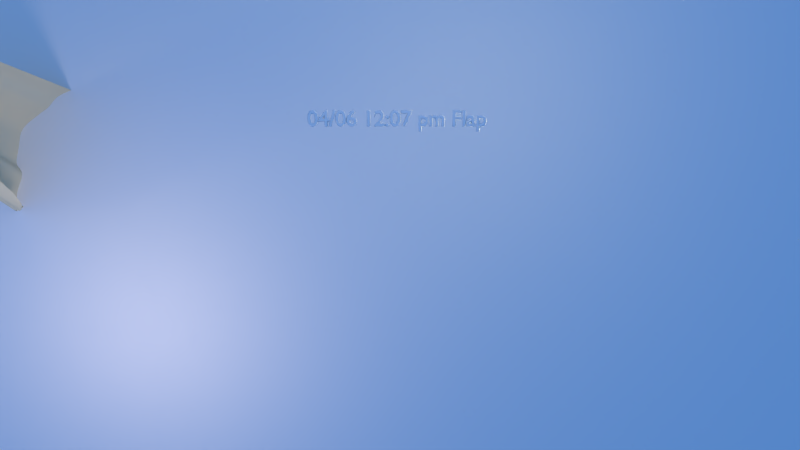 # Source: output.blend  (saved by Blender 2.62.0; exported with 4.5.12 LTS)
import bpy
from mathutils import Matrix  # noqa: F401  (used for matrix-valued properties, if any)

bpy.ops.wm.read_factory_settings(use_empty=True)
scene = bpy.context.scene
scene.name = 'Scene'

# ---- collections
col_collection_1 = bpy.data.collections.new('Collection 1'); scene.collection.children.link(col_collection_1)
col_collection_2 = bpy.data.collections.new('Collection 2'); scene.collection.children.link(col_collection_2)
col_collection_2.hide_render = True
col_collection_2.hide_viewport = True
col_flyingsquirrel = bpy.data.collections.new('FlyingSquirrel')  # instanced only; not linked into the scene

# ---- materials (node trees are filled in below, after node groups)
mat_texmat = bpy.data.materials.new('TexMat')
mat_texmat.alpha_threshold = 0.0
mat_texmat.use_transparent_shadow = False
mat_texmat.preview_render_type = 'FLAT'
mat_texmat.roughness = 0.5
mat_texmat.line_color = (0.0, 0.0, 0.0, 1.0)
mat_lightbeam = bpy.data.materials.new('lightbeam')
mat_lightbeam.alpha_threshold = 0.0
mat_lightbeam.use_transparent_shadow = False
mat_lightbeam.diffuse_color = (0.7189, 0.6269, 0.4272, 1.0)
mat_lightbeam.roughness = 0.5
mat_lightbeam.specular_intensity = 0.0

# ---- material node trees

# ---- world
world_world = bpy.data.worlds.new('World'); scene.world = world_world
world_world.color = (0.0883, 0.272, 0.704)
world_world.use_sun_shadow = False
world_world.sun_shadow_jitter_overblur = 0.0
world_world.cycles.sampling_method = 'MANUAL'
world_world.cycles.sample_map_resolution = 256

# ---- cameras
cam_camera_001 = bpy.data.cameras.new('Camera.001')
cam_camera_001.clip_end = 100.0
cam_camera_001.lens = 35.0
cam_camera_001.sensor_width = 32.0
cam_camera_001.sensor_height = 18.0
cam_camera_001.dof.focus_distance = 0.0
cam_camera_001.dof.aperture_fstop = 128.0

# ---- lights
light_point = bpy.data.lights.new('Point', 'POINT')
light_point.transmission_factor = 0.0
light_point.energy = 100.0
light_point.shadow_buffer_clip_start = 0.5
light_point.shadow_soft_size = 1.0
light_point.shadow_maximum_resolution = 0.006
light_point.use_absolute_resolution = True
light_point.cycles.use_multiple_importance_sampling = False
light_00_rim = bpy.data.lights.new('00-rim', 'SPOT')
light_00_rim.color = (0.8938, 0.6695, 0.4216)
light_00_rim.transmission_factor = 0.0
light_00_rim.cutoff_distance = 18.0
light_00_rim.energy = 168.1
light_00_rim.shadow_buffer_clip_start = 6.536
light_00_rim.shadow_soft_size = 1.0
light_00_rim.shadow_maximum_resolution = 0.006
light_00_rim.use_absolute_resolution = True
light_00_rim.spot_blend = 0.8851
light_00_rim.spot_size = 0.5551
light_00_rim.cycles.use_multiple_importance_sampling = False
light_spot_003 = bpy.data.lights.new('Spot.003', 'SPOT')
light_spot_003.color = (1.0, 0.7757, 0.3355)
light_spot_003.transmission_factor = 0.0
light_spot_003.cutoff_distance = 150.0
light_spot_003.energy = 156.8
light_spot_003.shadow_buffer_clip_start = 140.0
light_spot_003.shadow_soft_size = 1.0
light_spot_003.shadow_maximum_resolution = 0.006
light_spot_003.use_absolute_resolution = True
light_spot_003.spot_blend = 1.0
light_spot_003.spot_size = 0.4842
light_spot_003.cycles.use_multiple_importance_sampling = False
light_lamp_002 = bpy.data.lights.new('Lamp.002', 'POINT')
light_lamp_002.color = (1.0, 0.8569, 0.4098)
light_lamp_002.transmission_factor = 0.0
light_lamp_002.energy = 126.9
light_lamp_002.shadow_buffer_clip_start = 0.5
light_lamp_002.shadow_soft_size = 1.0
light_lamp_002.shadow_maximum_resolution = 0.006
light_lamp_002.use_absolute_resolution = True
light_lamp_002.cycles.use_multiple_importance_sampling = False
light_lamp_001 = bpy.data.lights.new('Lamp.001', 'POINT')
light_lamp_001.color = (1.0, 0.5632, 0.4098)
light_lamp_001.transmission_factor = 0.0
light_lamp_001.energy = 312.5
light_lamp_001.shadow_buffer_clip_start = 0.5
light_lamp_001.shadow_soft_size = 1.0
light_lamp_001.shadow_maximum_resolution = 0.006
light_lamp_001.use_absolute_resolution = True
light_lamp_001.cycles.use_multiple_importance_sampling = False
light_00_rim_005 = bpy.data.lights.new('00-rim.005', 'SPOT')
light_00_rim_005.color = (0.8938, 0.6695, 0.4216)
light_00_rim_005.transmission_factor = 0.0
light_00_rim_005.cutoff_distance = 18.0
light_00_rim_005.energy = 158.0
light_00_rim_005.shadow_buffer_clip_start = 6.536
light_00_rim_005.shadow_soft_size = 1.0
light_00_rim_005.shadow_maximum_resolution = 0.006
light_00_rim_005.use_absolute_resolution = True
light_00_rim_005.spot_blend = 0.8851
light_00_rim_005.spot_size = 0.5551
light_00_rim_005.cycles.use_multiple_importance_sampling = False
light_spot_004 = bpy.data.lights.new('Spot.004', 'SPOT')
light_spot_004.color = (1.0, 0.7757, 0.3355)
light_spot_004.transmission_factor = 0.0
light_spot_004.cutoff_distance = 150.0
light_spot_004.energy = 145.9
light_spot_004.shadow_buffer_clip_start = 140.0
light_spot_004.shadow_soft_size = 1.0
light_spot_004.shadow_maximum_resolution = 0.006
light_spot_004.use_absolute_resolution = True
light_spot_004.spot_blend = 1.0
light_spot_004.spot_size = 0.2617
light_spot_004.cycles.use_multiple_importance_sampling = False
light_lamp_003 = bpy.data.lights.new('Lamp.003', 'POINT')
light_lamp_003.color = (1.0, 0.5632, 0.4098)
light_lamp_003.transmission_factor = 0.0
light_lamp_003.energy = 312.5
light_lamp_003.shadow_buffer_clip_start = 0.5
light_lamp_003.shadow_soft_size = 1.0
light_lamp_003.shadow_maximum_resolution = 0.006
light_lamp_003.use_absolute_resolution = True
light_lamp_003.cycles.use_multiple_importance_sampling = False
light_lamp_004 = bpy.data.lights.new('Lamp.004', 'POINT')
light_lamp_004.color = (1.0, 0.5632, 0.4098)
light_lamp_004.transmission_factor = 0.0
light_lamp_004.energy = 312.5
light_lamp_004.shadow_buffer_clip_start = 0.5
light_lamp_004.shadow_soft_size = 1.0
light_lamp_004.shadow_maximum_resolution = 0.006
light_lamp_004.use_absolute_resolution = True
light_lamp_004.cycles.use_multiple_importance_sampling = False
light_lamp_005 = bpy.data.lights.new('Lamp.005', 'POINT')
light_lamp_005.color = (1.0, 0.8569, 0.4098)
light_lamp_005.transmission_factor = 0.0
light_lamp_005.energy = 53.61
light_lamp_005.shadow_buffer_clip_start = 0.5
light_lamp_005.shadow_soft_size = 1.0
light_lamp_005.shadow_maximum_resolution = 0.006
light_lamp_005.use_absolute_resolution = True
light_lamp_005.cycles.use_multiple_importance_sampling = False
light_lamp_006 = bpy.data.lights.new('Lamp.006', 'POINT')
light_lamp_006.color = (1.0, 0.8569, 0.4098)
light_lamp_006.transmission_factor = 0.0
light_lamp_006.energy = 312.5
light_lamp_006.shadow_buffer_clip_start = 0.5
light_lamp_006.shadow_soft_size = 1.0
light_lamp_006.shadow_maximum_resolution = 0.006
light_lamp_006.use_absolute_resolution = True
light_lamp_006.cycles.use_multiple_importance_sampling = False
light_lamp_007 = bpy.data.lights.new('Lamp.007', 'POINT')
light_lamp_007.color = (1.0, 0.8569, 0.4098)
light_lamp_007.transmission_factor = 0.0
light_lamp_007.energy = 53.61
light_lamp_007.shadow_buffer_clip_start = 0.5
light_lamp_007.shadow_soft_size = 1.0
light_lamp_007.shadow_maximum_resolution = 0.006
light_lamp_007.use_absolute_resolution = True
light_lamp_007.cycles.use_multiple_importance_sampling = False
light_lamp_008 = bpy.data.lights.new('Lamp.008', 'POINT')
light_lamp_008.color = (1.0, 0.8184, 0.6997)
light_lamp_008.transmission_factor = 0.0
light_lamp_008.energy = 312.5
light_lamp_008.shadow_buffer_clip_start = 0.5
light_lamp_008.shadow_soft_size = 1.0
light_lamp_008.shadow_maximum_resolution = 0.006
light_lamp_008.use_absolute_resolution = True
light_lamp_008.cycles.use_multiple_importance_sampling = False

# ---- meshes
me_plane = bpy.data.meshes.new('Plane')
me_plane.from_pydata([(1.0, 1.0, 0.0), (1.0, -1.0, 0.0), (-1.0, -1.0, 0.0), (-1.0, 1.0, 0.0)], [], [(0, 3, 2, 1)])
me_plane.materials.append(mat_texmat)
me_plane.use_remesh_preserve_volume = False
me_plane.use_remesh_preserve_attributes = False
me_plane.use_mirror_vertex_groups = False
me_plane.update()
me_sphere_006 = bpy.data.meshes.new('Sphere.006')
me_sphere_006.from_pydata([(-7.225, -16.21, 19.93), (-7.12, -15.82, 17.79), (-6.895, -14.71, 12.37), (-10.01, -14.55, 23.61), (-6.314, -16.04, 15.37), (-6.255, -15.48, 13.85), (-11.41, -12.97, 23.99), (-8.832, -15.35, 22.9), (-7.529, -16.16, 20.88), (-8.379, -13.21, 12.37), (0.1349, 0.5898, -1.642), (0.2342, 0.2457, -0.6478), (-0.2336, 1.026, -1.563), (0.08186, 0.3401, -0.4111), (-0.2192, 0.6183, -0.2839), (0.383, 0.3253, -1.469), (0.3761, 0.2594, -1.291), (-0.05581, 0.4339, -0.3282), (0.3083, 0.4153, -1.642), (-0.2918, 0.8433, -0.8599), (0.2697, 0.2399, -0.7587), (-6.827, -16.35, 18.77), (0.3162, 0.2233, -0.8941), (-6.372, -16.27, 16.49), (0.3694, 0.233, -1.16), (-7.246, -14.54, 13.82), (-0.2912, 0.8901, -0.8817), (-7.844, -16.21, 22.51), (0.003411, 0.4733, -0.6629), (-9.455, -14.93, 23.34), (0.009108, 0.3892, -0.3594), (-10.49, -14.09, 24.36), (-0.1113, 0.4872, -0.24), (-1.367, 1.055, -0.09437)], [], [(0, 8, 11, 20), (4, 16, 15, 5), (2, 18, 10, 9), (0, 20, 22, 21), (21, 22, 19, 1), (1, 19, 24, 23), (23, 24, 16, 4), (18, 2, 25, 26), (26, 25, 5, 15), (7, 13, 28, 27), (27, 28, 11, 8), (3, 17, 30, 29), (29, 30, 13, 7), (17, 3, 31, 32), (32, 31, 6, 14)])
me_sphere_006.polygons.foreach_set('use_smooth', [True] * 15)
me_sphere_006.materials.append(mat_lightbeam)
me_sphere_006.use_remesh_preserve_volume = False
me_sphere_006.use_remesh_preserve_attributes = False
me_sphere_006.use_mirror_vertex_groups = False
me_sphere_006.update()

# ---- curves / text
txt_text = bpy.data.curves.new('Text', 'FONT')
txt_text.dimensions = '2D'
txt_text.body = '\n04/06 12:07 pm Flap '
txt_text.use_path_clamp = True
txt_text.bevel_resolution = 0
txt_text.bevel_depth = 0.04
txt_text.align_x = 'CENTER'
arm_flyingsquirrelrig = bpy.data.armatures.new('FlyingSquirrelRig')  # bones are not reproduced

# ---- objects
ob_camera = bpy.data.objects.new('Camera', cam_camera_001)
ob_point = bpy.data.objects.new('Point', light_point)
ob_mainmessage = bpy.data.objects.new('MainMessage', txt_text)
ob_plane = bpy.data.objects.new('Plane', me_plane)
ob_0flyingsquirrel = bpy.data.objects.new('0FlyingSquirrel', None)
ob_0flyingsquirrelproxy = bpy.data.objects.new('0FlyingSquirrelProxy', arm_flyingsquirrelrig)
ob_lamp_001 = bpy.data.objects.new('Lamp.001', light_00_rim)
ob_lamp_002 = bpy.data.objects.new('Lamp.002', light_spot_003)
ob_lamp_003 = bpy.data.objects.new('Lamp.003', light_lamp_002)
ob_lamp_004 = bpy.data.objects.new('Lamp.004', light_lamp_001)
ob_lamp_005 = bpy.data.objects.new('Lamp.005', light_00_rim_005)
ob_lamp_006 = bpy.data.objects.new('Lamp.006', light_spot_004)
ob_lamp_007 = bpy.data.objects.new('Lamp.007', light_lamp_003)
ob_lamp_008 = bpy.data.objects.new('Lamp.008', light_lamp_004)
ob_lamp_009 = bpy.data.objects.new('Lamp.009', light_lamp_005)
ob_lamp_010 = bpy.data.objects.new('Lamp.010', light_lamp_006)
ob_lamp_011 = bpy.data.objects.new('Lamp.011', light_lamp_007)
ob_lamp_012 = bpy.data.objects.new('Lamp.012', light_lamp_008)
ob_lightbeam = bpy.data.objects.new('lightbeam', me_sphere_006)
ob_pos = bpy.data.objects.new('pos', None)
ob_pruebaflyingsquirrel = bpy.data.objects.new('PruebaFlyingSquirrel', None)
ob_pruebaflyingsquirrel_001 = bpy.data.objects.new('PruebaFlyingSquirrel.001', None)

# ---- transforms, parenting, visibility, modifiers, constraints
ob_camera.location = (5.119, -15.54, 4.0)
ob_camera.rotation_euler = (1.309, 0.0, 0.0)
ob_camera.lineart.crease_threshold = 0.0
ob_point.location = (5.119, -6.041, 5.0)
ob_point.lineart.crease_threshold = 0.0
ob_mainmessage.location = (5.119, -3.541, 2.5)
ob_mainmessage.rotation_euler = (1.571, 0.0, 0.0)
ob_mainmessage.scale = (0.3, 0.3, 0.3)
ob_mainmessage.lineart.crease_threshold = 0.0
ob_plane.location = (8.0, 2.0, 0.0)
ob_plane.rotation_euler = (1.571, 3.142, 0.0)
ob_plane.scale = (16.0, 9.0, 1.0)
ob_plane.lineart.crease_threshold = 0.0
ob_0flyingsquirrel.location = (5.119, -3.541, 0.0)
ob_0flyingsquirrel.rotation_euler = (0.0, 0.0, -1.571)
ob_0flyingsquirrel.empty_image_offset = (0.0, 0.0)
ob_0flyingsquirrel.lineart.crease_threshold = 0.0
ob_0flyingsquirrelproxy.location = (0.02241, 0.05142, 0.02096)
ob_0flyingsquirrelproxy.rotation_euler = (0.2719, 0.2217, 0.9031)
ob_0flyingsquirrelproxy.lock_rotations_4d = False
ob_0flyingsquirrelproxy.empty_display_type = 'ARROWS'
ob_0flyingsquirrelproxy.color = (0.0, 0.0, 0.0, 1.0)
ob_0flyingsquirrelproxy.display_type = 'WIRE'
ob_0flyingsquirrelproxy.show_in_front = True
ob_0flyingsquirrelproxy.lineart.crease_threshold = 0.0
ob_lamp_001.location = (-6.759, 4.134, 11.02)
ob_lamp_001.rotation_euler = (-2.477, 3.166, 1.104)
ob_lamp_001.lock_rotations_4d = False
ob_lamp_001.empty_display_type = 'ARROWS'
ob_lamp_001.color = (0.0, 0.0, 0.0, 0.0)
ob_lamp_001.lineart.crease_threshold = 0.0
ob_lamp_002.location = (16.36, 15.42, 146.7)
ob_lamp_002.lock_rotations_4d = False
ob_lamp_002.empty_display_type = 'ARROWS'
ob_lamp_002.color = (0.0, 0.0, 0.0, 0.0)
ob_lamp_002.lineart.crease_threshold = 0.0
ob_lamp_003.location = (6.656, -2.712, 2.125)
ob_lamp_003.rotation_euler = (0.0, -0.0, 2.182)
ob_lamp_003.lock_rotations_4d = False
ob_lamp_003.empty_display_type = 'ARROWS'
ob_lamp_003.color = (0.0, 0.0, 0.0, 1.0)
ob_lamp_003.lineart.crease_threshold = 0.0
ob_lamp_004.location = (1.32, 26.22, 2.125)
ob_lamp_004.lock_rotations_4d = False
ob_lamp_004.empty_display_type = 'ARROWS'
ob_lamp_004.color = (0.0, 0.0, 0.0, 1.0)
ob_lamp_004.lineart.crease_threshold = 0.0
ob_lamp_005.location = (0.2447, -7.874, 11.02)
ob_lamp_005.rotation_euler = (-2.477, 3.166, 3.242)
ob_lamp_005.lock_rotations_4d = False
ob_lamp_005.empty_display_type = 'ARROWS'
ob_lamp_005.color = (0.0, 0.0, 0.0, 0.0)
ob_lamp_005.lineart.crease_threshold = 0.0
ob_lamp_006.location = (-9.85, -18.57, 146.7)
ob_lamp_006.rotation_euler = (0.0, -0.0, 2.182)
ob_lamp_006.lock_rotations_4d = False
ob_lamp_006.empty_display_type = 'ARROWS'
ob_lamp_006.color = (0.0, 0.0, 0.0, 0.0)
ob_lamp_006.lineart.crease_threshold = 0.0
ob_lamp_007.location = (1.205, 17.8, 2.125)
ob_lamp_007.lock_rotations_4d = False
ob_lamp_007.empty_display_type = 'ARROWS'
ob_lamp_007.color = (0.0, 0.0, 0.0, 1.0)
ob_lamp_007.lineart.crease_threshold = 0.0
ob_lamp_008.location = (11.5, 14.97, 2.177)
ob_lamp_008.lock_rotations_4d = False
ob_lamp_008.empty_display_type = 'ARROWS'
ob_lamp_008.color = (0.0, 0.0, 0.0, 1.0)
ob_lamp_008.lineart.crease_threshold = 0.0
ob_lamp_009.location = (-7.164, -5.366, 3.517)
ob_lamp_009.rotation_euler = (0.0, -0.0, 2.182)
ob_lamp_009.lock_rotations_4d = False
ob_lamp_009.empty_display_type = 'ARROWS'
ob_lamp_009.color = (0.0, 0.0, 0.0, 1.0)
ob_lamp_009.lineart.crease_threshold = 0.0
ob_lamp_010.location = (-15.2, -9.287, 2.125)
ob_lamp_010.rotation_euler = (0.0, -0.0, 2.182)
ob_lamp_010.lock_rotations_4d = False
ob_lamp_010.empty_display_type = 'ARROWS'
ob_lamp_010.color = (0.0, 0.0, 0.0, 1.0)
ob_lamp_010.lineart.crease_threshold = 0.0
ob_lamp_011.location = (-12.66, 8.805, 2.819)
ob_lamp_011.rotation_euler = (0.0, -0.0, 2.182)
ob_lamp_011.lock_rotations_4d = False
ob_lamp_011.empty_display_type = 'ARROWS'
ob_lamp_011.color = (0.0, 0.0, 0.0, 1.0)
ob_lamp_011.lineart.crease_threshold = 0.0
ob_lamp_012.location = (-0.2931, -1.938, -2.948)
ob_lamp_012.rotation_euler = (0.0, -0.0, 2.182)
ob_lamp_012.lock_rotations_4d = False
ob_lamp_012.empty_display_type = 'ARROWS'
ob_lamp_012.color = (0.0, 0.0, 0.0, 1.0)
ob_lamp_012.lineart.crease_threshold = 0.0
ob_lightbeam.location = (-3.679, -4.954, 4.609)
ob_lightbeam.rotation_euler = (1.336, -0.2611, 3.168)
ob_lightbeam.scale = (0.3779, 0.3779, 0.3779)
ob_lightbeam.lock_rotations_4d = False
ob_lightbeam.empty_display_type = 'ARROWS'
ob_lightbeam.color = (0.0, 0.0, 0.0, 1.0)
ob_lightbeam.lineart.crease_threshold = 0.0
_m = ob_lightbeam.modifiers.new('Subsurf', 'SUBSURF')
_m.uv_smooth = 'PRESERVE_CORNERS'
_m.quality = 2
_m.levels = 2
_m.show_only_control_edges = False
ob_pos.location = (-2.274, -0.3185, 3.445)
ob_pos.lock_rotations_4d = False
ob_pos.empty_display_type = 'ARROWS'
ob_pos.empty_image_offset = (0.0, 0.0)
ob_pos.color = (0.0, 0.0, 0.0, 1.0)
ob_pos.lineart.crease_threshold = 0.0
ob_pruebaflyingsquirrel.parent = ob_0flyingsquirrel
ob_pruebaflyingsquirrel.location = (0.02241, 0.05142, 0.02096)
ob_pruebaflyingsquirrel.rotation_euler = (0.2719, 0.2217, 0.9031)
ob_pruebaflyingsquirrel.lock_rotations_4d = False
ob_pruebaflyingsquirrel.empty_display_type = 'ARROWS'
ob_pruebaflyingsquirrel.empty_display_size = 0.01
ob_pruebaflyingsquirrel.empty_image_offset = (0.0, 0.0)
ob_pruebaflyingsquirrel.color = (0.0, 0.0, 0.0, 1.0)
ob_pruebaflyingsquirrel.show_instancer_for_render = False
ob_pruebaflyingsquirrel.instance_type = 'COLLECTION'
ob_pruebaflyingsquirrel.lineart.crease_threshold = 0.0
ob_pruebaflyingsquirrel_001.parent = ob_0flyingsquirrel
ob_pruebaflyingsquirrel_001.location = (0.02241, 0.05142, 0.02096)
ob_pruebaflyingsquirrel_001.rotation_euler = (0.2719, 0.2217, 0.9031)
ob_pruebaflyingsquirrel_001.lock_rotations_4d = False
ob_pruebaflyingsquirrel_001.empty_display_type = 'ARROWS'
ob_pruebaflyingsquirrel_001.empty_display_size = 0.01
ob_pruebaflyingsquirrel_001.empty_image_offset = (0.0, 0.0)
ob_pruebaflyingsquirrel_001.color = (0.0, 0.0, 0.0, 1.0)
ob_pruebaflyingsquirrel_001.show_instancer_for_render = False
ob_pruebaflyingsquirrel_001.instance_type = 'COLLECTION'
ob_pruebaflyingsquirrel_001.lineart.crease_threshold = 0.0
ob_pruebaflyingsquirrel.instance_collection = col_flyingsquirrel
ob_pruebaflyingsquirrel_001.instance_collection = col_flyingsquirrel

# ---- collection membership
col_collection_1.objects.link(ob_camera)
col_collection_1.objects.link(ob_point)
col_collection_1.objects.link(ob_mainmessage)
col_collection_1.objects.link(ob_plane)
col_collection_1.objects.link(ob_0flyingsquirrel)
col_collection_1.objects.link(ob_0flyingsquirrelproxy)
col_collection_1.objects.link(ob_lamp_001)
col_collection_1.objects.link(ob_lamp_002)
col_collection_1.objects.link(ob_lamp_003)
col_collection_1.objects.link(ob_lamp_004)
col_collection_1.objects.link(ob_lamp_005)
col_collection_1.objects.link(ob_lamp_006)
col_collection_1.objects.link(ob_lamp_007)
col_collection_1.objects.link(ob_lamp_008)
col_collection_1.objects.link(ob_lamp_009)
col_collection_1.objects.link(ob_lamp_010)
col_collection_1.objects.link(ob_lamp_011)
col_collection_1.objects.link(ob_lamp_012)
col_collection_1.objects.link(ob_lightbeam)
col_collection_1.objects.link(ob_pos)
col_collection_1.objects.link(ob_pruebaflyingsquirrel)
col_collection_2.objects.link(ob_pruebaflyingsquirrel_001)

# ---- scene / render settings (as saved in the file)
scene.camera = ob_camera
scene.frame_start = 1; scene.frame_end = 120; scene.frame_set(1)
scene.render.engine = 'BLENDER_EEVEE_NEXT'
scene.render.image_settings.file_format = 'FFMPEG'
scene.render.image_settings.color_mode = 'RGB'
scene.render.image_settings.compression = 90
scene.render.resolution_percentage = 50
scene.render.dither_intensity = 0.0
scene.render.bake_margin = 2
scene.render.bake_bias = 0.0
scene.cycles.use_denoising = False
scene.cycles.samples = 10
scene.cycles.sampling_pattern = 'TABULATED_SOBOL'
scene.cycles.light_sampling_threshold = 0.0
scene.cycles.use_adaptive_sampling = False
scene.cycles.use_light_tree = False
scene.cycles.blur_glossy = 0.0
scene.cycles.volume_bounces = 1
scene.cycles.pixel_filter_type = 'GAUSSIAN'
scene.cycles.sample_clamp_indirect = 0.0
scene.view_settings.view_transform = 'Standard'
bpy.context.view_layer.update()
